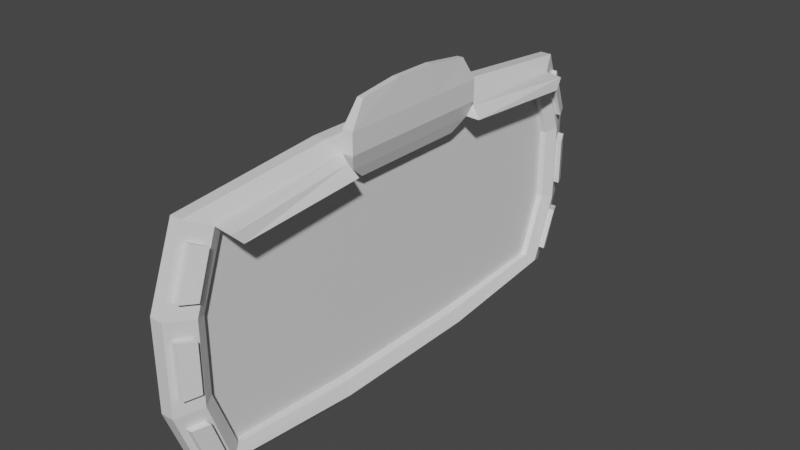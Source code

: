 # Source: QuestBoard.blend  (saved by Blender 2.80.75; exported with 4.5.12 LTS)
import bpy
from mathutils import Matrix  # noqa: F401  (used for matrix-valued properties, if any)

bpy.ops.wm.read_factory_settings(use_empty=True)
scene = bpy.context.scene
scene.name = 'Scene'

# ---- collections
col_collection = bpy.data.collections.new('Collection'); scene.collection.children.link(col_collection)

# ---- materials (node trees are filled in below, after node groups)
mat_material = bpy.data.materials.new('Material')
mat_material.alpha_threshold = 0.0
mat_material.use_transparent_shadow = False
mat_material.line_color = (0.0, 0.0, 0.0, 1.0)

# ---- material node trees
mat_material.use_nodes = True; mat_material.node_tree.nodes.clear()
_N = mat_material.node_tree.nodes; _L = mat_material.node_tree.links
n0 = _N.new('ShaderNodeOutputMaterial'); n0.name = 'Material Output'; n0.location = (300, 300)
n1 = _N.new('ShaderNodeBsdfPrincipled'); n1.name = 'Principled BSDF'; n1.location = (10, 300)
n1.distribution = 'GGX'
n1.subsurface_method = 'BURLEY'
n1.inputs[2].default_value = 0.4
n1.inputs[3].default_value = 1.45
n1.inputs[27].default_value = (0.0, 0.0, 0.0, 1.0)
n1.inputs[28].default_value = 1.0
_L.new(n1.outputs[0], n0.inputs[0])
n0.is_active_output = True

# ---- world
world_world = bpy.data.worlds.new('World'); scene.world = world_world
world_world.use_nodes = True; world_world.node_tree.nodes.clear()
_N = world_world.node_tree.nodes; _L = world_world.node_tree.links
n0 = _N.new('ShaderNodeOutputWorld'); n0.name = 'World Output'; n0.location = (300, 300)
n1 = _N.new('ShaderNodeBackground'); n1.name = 'Background'; n1.location = (10, 300)
n1.inputs[0].default_value = (0.05088, 0.05088, 0.05088, 1.0)
_L.new(n1.outputs[0], n0.inputs[0])
n0.is_active_output = True
world_world.color = (0.05088, 0.05088, 0.05088)
world_world.use_sun_shadow = False
world_world.sun_shadow_jitter_overblur = 0.0

# ---- meshes
me_cube = bpy.data.meshes.new('Cube')
me_cube.from_pydata([(0.2775, 3.69, 1.8), (0.2775, 3.69, -1.8), (0.2775, -3.69, 1.8), (0.2775, -3.69, -1.8), (-0.2625, 3.69, 1.8), (-0.2625, 3.69, -1.8), (-0.2625, -3.69, 1.8), (-0.2625, -3.69, -1.8), (0.1884, 3.523, 1.67), (0.1884, 3.523, -1.652), (0.1884, -3.523, 1.67), (0.1884, -3.523, -1.652), (0.0966, 3.52, 1.668), (0.0966, 3.52, -1.651), (0.0966, -3.52, 1.668), (0.0966, -3.52, -1.651), (-0.3, 1.367, -2.0), (-0.3, -1.367, -2.0), (0.2726, 1.367, 1.998), (0.2726, -1.367, 1.998), (-0.3, -1.367, 2.0), (-0.3, 1.367, 2.0), (0.3, -1.367, -2.0), (0.3, 1.367, -2.0), (0.2501, 1.279, 1.775), (0.2501, -1.279, 1.775), (0.2, -1.279, -1.8), (0.2, 1.279, -1.8), (0.1, 1.241, 1.763), (0.1, -1.241, 1.763), (0.1, -1.241, -1.746), (0.1, 1.241, -1.746), (0.4627, 1.367, 2.001), (0.4627, -1.367, 2.001), (0.3894, 1.279, 1.753), (0.3894, -1.279, 1.753), (0.3297, 1.107, 2.753), (0.3297, -1.107, 2.753), (0.4342, 1.107, 2.757), (0.4342, -1.107, 2.757), (-0.3, 0.4556, -2.0), (-0.3, -0.4556, -2.0), (0.2726, 0.4556, 1.998), (0.2726, -0.4556, 1.998), (-0.3, -0.4556, 2.0), (-0.3, 0.4556, 2.0), (0.3, -0.4556, -2.0), (0.3, 0.4556, -2.0), (0.2501, 0.4264, 1.775), (0.2501, -0.4264, 1.775), (0.2, -0.4264, -1.8), (0.2, 0.4264, -1.8), (0.1, 0.4136, 1.763), (0.1, -0.4136, 1.763), (0.1, -0.4136, -1.746), (0.1, 0.4136, -1.746), (0.4627, 0.4556, 2.001), (0.4627, -0.4556, 2.001), (0.3894, 0.4264, 1.753), (0.3894, -0.4264, 1.753), (0.3275, 0.3644, 2.847), (0.3275, -0.3644, 2.847), (0.4364, 0.3644, 2.851), (0.4364, -0.3644, 2.851), (0.2847, -1.367, 2.353), (0.2847, 1.367, 2.353), (0.4675, 1.367, 2.358), (0.4675, -1.367, 2.358), (0.4675, -0.4556, 2.358), (0.4675, 0.4556, 2.358), (0.2586, 0.4556, 2.353), (0.2586, -0.4556, 2.353), (0.2068, -0.3411, 1.558), (0.2068, -1.023, 1.558), (0.3183, -0.3411, 1.553), (0.3183, -1.023, 1.553), (0.2068, 1.023, 1.558), (0.3183, 1.023, 1.553), (0.2068, 0.3411, 1.558), (0.3183, 0.3411, 1.553), (0.3, 4.1, 0.6667), (0.3, 4.1, -0.6667), (-0.3, -4.1, -0.6667), (-0.3, -4.1, 0.6667), (0.3, -4.1, 0.6667), (0.3, -4.1, -0.6667), (-0.3, 4.1, 0.6667), (-0.3, 4.1, -0.6667), (0.201, 3.914, 0.612), (0.201, 3.914, -0.612), (0.201, -3.914, 0.612), (0.201, -3.914, -0.612), (0.099, 3.911, 0.6114), (0.099, 3.911, -0.6114), (0.099, -3.911, 0.6114), (0.099, -3.911, -0.6114), (0.1, 1.241, 0.582), (0.1, 1.241, -0.582), (0.1, -1.241, 0.582), (0.1, -1.241, -0.582), (-0.3, -1.367, 0.6667), (-0.3, -1.367, -0.6667), (-0.3, 1.367, 0.6667), (-0.3, 1.367, -0.6667), (-0.3, -0.4556, 0.6667), (-0.3, -0.4556, -0.6667), (-0.3, 0.4556, 0.6667), (-0.3, 0.4556, -0.6667), (0.1, 0.4136, 0.582), (0.1, 0.4136, -0.582), (0.1, -0.4136, 0.582), (0.1, -0.4136, -0.582), (0.1074, 4.059, -1.98), (-0.0906, 4.059, -1.98), (0.1074, -4.059, 1.98), (-0.0906, -4.059, 1.98), (-0.0906, -4.059, -1.98), (0.1074, -4.059, -1.98), (-0.0906, 4.059, 1.98), (0.1074, 4.059, 1.98), (0.1102, 1.503, -2.2), (-0.1098, 1.503, -2.2), (0.1102, -1.503, -2.2), (-0.1098, -1.503, -2.2), (-0.1199, 1.503, 2.199), (0.09008, 1.503, 2.199), (-0.1199, -1.503, 2.199), (0.09008, -1.503, 2.199), (-0.1199, 0.5011, 2.199), (0.09008, 0.5011, 2.199), (-0.1199, -0.5011, 2.199), (0.09008, -0.5011, 2.199), (0.1102, 0.5011, -2.2), (-0.1098, 0.5011, -2.2), (0.1102, -0.5011, -2.2), (-0.1098, -0.5011, -2.2), (-0.1098, 4.51, -0.7333), (0.1102, 4.51, -0.7333), (-0.1098, 4.51, 0.7334), (0.1102, 4.51, 0.7334), (0.1102, -4.51, -0.7333), (-0.1098, -4.51, -0.7333), (0.1102, -4.51, 0.7334), (-0.1098, -4.51, 0.7334), (0.246, -3.85, 1.598), (0.2595, -4.096, 0.918), (0.1439, -4.071, 1.706), (0.1456, -4.342, 0.958), (0.262, -4.182, 0.4), (0.262, -4.182, -0.4), (0.1481, -4.428, -0.44), (0.1481, -4.428, 0.44), (0.2595, -4.096, -0.918), (0.246, -3.85, -1.598), (0.1439, -4.071, -1.706), (0.1456, -4.342, -0.958), (0.2595, 4.096, -0.918), (0.246, 3.85, -1.598), (0.1456, 4.342, -0.958), (0.1439, 4.071, -1.706), (0.262, 4.182, 0.4), (0.262, 4.182, -0.4), (0.1481, 4.428, -0.44), (0.1481, 4.428, 0.44), (0.1439, 4.071, 1.706), (0.246, 3.85, 1.598), (0.2595, 4.096, 0.918), (0.1456, 4.342, 0.958), (0.346, -3.85, 1.598), (0.3595, -4.096, 0.918), (0.2439, -4.071, 1.706), (0.2456, -4.342, 0.958), (0.362, -4.182, 0.4), (0.362, -4.182, -0.4), (0.2481, -4.428, -0.44), (0.2481, -4.428, 0.44), (0.3595, -4.096, -0.918), (0.346, -3.85, -1.598), (0.2439, -4.071, -1.706), (0.2456, -4.342, -0.958), (0.3595, 4.096, -0.918), (0.346, 3.85, -1.598), (0.2456, 4.342, -0.958), (0.2439, 4.071, -1.706), (0.362, 4.182, 0.4), (0.362, 4.182, -0.4), (0.2481, 4.428, -0.44), (0.2481, 4.428, 0.44), (0.2439, 4.071, 1.706), (0.346, 3.85, 1.598), (0.3595, 4.096, 0.918), (0.2456, 4.342, 0.958), (0.4189, -1.417, 1.904), (0.5625, -3.69, 1.768), (0.5728, -1.369, 1.718), (0.6039, -3.523, 1.6), (0.5625, 3.69, 1.768), (0.6039, 3.523, 1.6), (0.4189, 1.417, 1.904), (0.5728, 1.369, 1.718)], [], [(126, 20, 6, 115), (143, 115, 6, 83), (102, 21, 4, 86), (122, 22, 3, 117), (85, 3, 11, 91), (80, 139, 167, 166), (27, 9, 13, 31), (80, 0, 8, 88), (23, 1, 9, 27), (19, 2, 193, 192), (98, 29, 14, 94), (91, 11, 15, 95), (25, 10, 14, 29), (88, 8, 12, 92), (8, 24, 28, 12), (49, 25, 29, 53), (92, 12, 28, 96), (110, 53, 29, 98), (18, 24, 199, 198), (34, 58, 79, 77), (3, 22, 26, 11), (47, 23, 27, 51), (11, 26, 30, 15), (51, 27, 31, 55), (112, 1, 23, 120), (134, 46, 22, 122), (83, 6, 20, 100), (106, 45, 21, 102), (118, 4, 21, 124), (130, 44, 20, 126), (57, 33, 35, 59), (24, 18, 32, 34), (71, 64, 37, 61), (19, 25, 35, 33), (61, 37, 39, 63), (69, 66, 38, 62), (64, 67, 39, 37), (66, 65, 36, 38), (67, 68, 63, 39), (68, 69, 62, 63), (36, 60, 62, 38), (60, 61, 63, 62), (65, 70, 60, 36), (70, 71, 61, 60), (32, 56, 58, 34), (56, 57, 59, 58), (124, 21, 45, 128), (128, 45, 44, 130), (100, 20, 44, 104), (104, 44, 45, 106), (120, 23, 47, 132), (132, 47, 46, 134), (26, 50, 54, 30), (50, 51, 55, 54), (22, 46, 50, 26), (46, 47, 51, 50), (49, 48, 78, 72), (35, 25, 73, 75), (96, 28, 52, 108), (108, 52, 53, 110), (24, 48, 52, 28), (48, 49, 53, 52), (42, 43, 71, 70), (18, 42, 70, 65), (57, 56, 69, 68), (33, 57, 68, 67), (32, 18, 65, 66), (19, 33, 67, 64), (56, 32, 66, 69), (43, 19, 64, 71), (78, 76, 77, 79), (73, 72, 74, 75), (72, 78, 79, 74), (59, 35, 75, 74), (25, 49, 72, 73), (24, 34, 77, 76), (58, 59, 74, 79), (48, 24, 76, 78), (55, 109, 111, 54), (109, 108, 110, 111), (31, 97, 109, 55), (97, 96, 108, 109), (41, 105, 107, 40), (105, 104, 106, 107), (17, 101, 105, 41), (101, 100, 104, 105), (40, 107, 103, 16), (107, 106, 102, 103), (7, 82, 101, 17), (82, 83, 100, 101), (54, 111, 99, 30), (111, 110, 98, 99), (13, 93, 97, 31), (93, 92, 96, 97), (9, 89, 93, 13), (89, 88, 92, 93), (10, 90, 94, 14), (90, 91, 95, 94), (30, 99, 95, 15), (99, 98, 94, 95), (1, 81, 89, 9), (81, 80, 88, 89), (112, 137, 158, 159), (139, 80, 160, 163), (2, 84, 90, 10), (84, 85, 91, 90), (16, 103, 87, 5), (103, 102, 86, 87), (116, 141, 82, 7), (141, 143, 83, 82), (84, 142, 151, 148), (140, 142, 143, 141), (117, 3, 153, 154), (117, 140, 141, 116), (87, 86, 138, 136), (136, 138, 139, 137), (5, 87, 136, 113), (113, 136, 137, 112), (40, 133, 135, 41), (133, 132, 134, 135), (16, 121, 133, 40), (121, 120, 132, 133), (42, 129, 131, 43), (129, 128, 130, 131), (18, 125, 129, 42), (125, 124, 128, 129), (43, 131, 127, 19), (131, 130, 126, 127), (0, 119, 125, 18), (119, 118, 124, 125), (41, 135, 123, 17), (135, 134, 122, 123), (5, 113, 121, 16), (113, 112, 120, 121), (86, 4, 118, 138), (138, 118, 119, 139), (17, 123, 116, 7), (123, 122, 117, 116), (142, 84, 145, 147), (142, 114, 115, 143), (19, 127, 114, 2), (127, 126, 115, 114), (148, 151, 175, 172), (84, 2, 144, 145), (2, 114, 146, 144), (114, 142, 147, 146), (160, 161, 185, 184), (140, 85, 149, 150), (85, 84, 148, 149), (142, 140, 150, 151), (154, 153, 177, 178), (85, 140, 155, 152), (3, 85, 152, 153), (140, 117, 154, 155), (147, 145, 169, 171), (81, 1, 157, 156), (1, 112, 159, 157), (137, 81, 156, 158), (156, 157, 181, 180), (137, 139, 163, 162), (80, 81, 161, 160), (81, 137, 162, 161), (150, 149, 173, 174), (0, 80, 166, 165), (139, 119, 164, 167), (119, 0, 165, 164), (169, 168, 170, 171), (173, 172, 175, 174), (177, 176, 179, 178), (183, 182, 180, 181), (186, 187, 184, 185), (191, 188, 189, 190), (158, 156, 180, 182), (164, 165, 189, 188), (146, 147, 171, 170), (152, 155, 179, 176), (161, 162, 186, 185), (151, 150, 174, 175), (157, 159, 183, 181), (165, 166, 190, 189), (155, 154, 178, 179), (163, 160, 184, 187), (159, 158, 182, 183), (166, 167, 191, 190), (162, 163, 187, 186), (167, 164, 188, 191), (145, 144, 168, 169), (149, 148, 172, 173), (144, 146, 170, 168), (153, 152, 176, 177), (192, 193, 195, 194), (196, 198, 199, 197), (8, 0, 196, 197), (25, 19, 192, 194), (24, 8, 197, 199), (10, 25, 194, 195), (0, 18, 198, 196), (2, 10, 195, 193)])
_uv = me_cube.uv_layers.new(name='UVMap')
_uv.uv.foreach_set('vector', [0.2778, 0.6942, 0.2718, 0.6989, 0.2659, 0.62, 0.2714, 0.6075, 0.2346, 0.5922, 0.2714, 0.6075, 0.2659, 0.62, 0.2325, 0.6061, 0.2325, 0.7917, 0.2718, 0.7917, 0.2659, 0.8706, 0.2325, 0.8845, 0.1482, 0.6942, 0.1424, 0.6989, 0.1365, 0.62, 0.1417, 0.6075, 0.1031, 0.6061, 0.1365, 0.62, 0.1321, 0.6257, 0.1014, 0.6124, 0.06381, 0.8845, 0.06171, 0.8984, 0.05511, 0.8927, 0.05637, 0.8844, 0.4678, 0.6037, 0.4693, 0.4704, 0.474, 0.4706, 0.4733, 0.606, 0.06381, 0.8845, 0.03038, 0.8706, 0.03416, 0.8649, 0.06535, 0.8782, 0.1424, 0.7917, 0.1365, 0.8706, 0.1321, 0.8649, 0.1365, 0.7887, 0.03542, 0.8984, 0.03542, 0.9773, 0.02696, 0.9774, 0.03082, 0.9002, 0.5952, 0.613, 0.5255, 0.613, 0.5311, 0.4582, 0.5934, 0.4316, 0.3483, 0.6929, 0.3494, 0.6054, 0.3562, 0.6056, 0.3558, 0.6929, 0.4168, 0.7657, 0.4137, 0.899, 0.4089, 0.8988, 0.4091, 0.7634, 0.3641, 0.7968, 0.363, 0.8874, 0.3562, 0.8872, 0.3566, 0.7967, 0.4137, 0.4803, 0.4168, 0.6136, 0.4091, 0.6159, 0.4089, 0.4805, 0.4168, 0.715, 0.4168, 0.7657, 0.4091, 0.7634, 0.4091, 0.7142, 0.5934, 0.9628, 0.5311, 0.9362, 0.5255, 0.7815, 0.5952, 0.7815, 0.5952, 0.6691, 0.5255, 0.6691, 0.5255, 0.613, 0.5952, 0.613, 0.13, 0.8984, 0.1366, 0.899, 0.1366, 0.9102, 0.132, 0.9039, 0.5082, 0.07003, 0.3372, 0.06919, 0.3368, 0.0004412, 0.5072, -0.0003965, 0.1365, 0.62, 0.1424, 0.6989, 0.1365, 0.7019, 0.1321, 0.6257, 0.1424, 0.7608, 0.1424, 0.7917, 0.1365, 0.7887, 0.1365, 0.7598, 0.4693, 0.8891, 0.4678, 0.7557, 0.4733, 0.7535, 0.474, 0.8889, 0.4678, 0.6544, 0.4678, 0.6037, 0.4733, 0.606, 0.4733, 0.6551, 0.1417, 0.8831, 0.1365, 0.8706, 0.1424, 0.7917, 0.1482, 0.7963, 0.1482, 0.7283, 0.1424, 0.7298, 0.1424, 0.6989, 0.1482, 0.6942, 0.2325, 0.6061, 0.2659, 0.62, 0.2718, 0.6989, 0.2325, 0.6989, 0.2325, 0.7608, 0.2718, 0.7608, 0.2718, 0.7917, 0.2325, 0.7917, 0.2714, 0.8831, 0.2659, 0.8706, 0.2718, 0.7917, 0.2778, 0.7963, 0.2778, 0.7283, 0.2718, 0.7298, 0.2718, 0.6989, 0.2778, 0.6942, 0.1767, 0.1495, -0.0003097, 0.1495, -0.0002145, 0.06934, 0.1774, 0.06919, 0.3783, 0.2161, 0.378, 0.2276, 0.3696, 0.2283, 0.3721, 0.2154, 0.4394, 0.3194, 0.4394, 0.3581, 0.4246, 0.3471, 0.4211, 0.3155, 0.3867, 0.2541, 0.3871, 0.2656, 0.3809, 0.2663, 0.3783, 0.2534, 0.3426, 0.2532, 0.3432, 0.2154, 0.3478, 0.2154, 0.3474, 0.2532, 0.3366, 0.2689, 0.5084, 0.2689, 0.507, 0.3956, 0.3363, 0.3954, 0.3871, 0.236, 0.3791, 0.2352, 0.3815, 0.2154, 0.3861, 0.2159, 0.3703, 0.2465, 0.3783, 0.2457, 0.3773, 0.2658, 0.3727, 0.2663, -0.0003097, 0.2689, 0.1767, 0.268, 0.1772, 0.3954, 0.0003794, 0.3957, 0.1767, 0.268, 0.3366, 0.2689, 0.3363, 0.3954, 0.1772, 0.3954, 0.3432, 0.3281, 0.3426, 0.2903, 0.3474, 0.2903, 0.3478, 0.3281, 0.3426, 0.2903, 0.3426, 0.2532, 0.3474, 0.2532, 0.3474, 0.2903, 0.4394, 0.2421, 0.4394, 0.2807, 0.4211, 0.2846, 0.4246, 0.2531, 0.4394, 0.2807, 0.4394, 0.3194, 0.4211, 0.3155, 0.4211, 0.2846, 0.5078, 0.1495, 0.3366, 0.1495, 0.3372, 0.06919, 0.5082, 0.07003, 0.3366, 0.1495, 0.1767, 0.1495, 0.1774, 0.06919, 0.3372, 0.06919, 0.2778, 0.7963, 0.2718, 0.7917, 0.2718, 0.7608, 0.2778, 0.7623, 0.2778, 0.7623, 0.2718, 0.7608, 0.2718, 0.7298, 0.2778, 0.7283, 0.2325, 0.6989, 0.2718, 0.6989, 0.2718, 0.7298, 0.2325, 0.7298, 0.2325, 0.7298, 0.2718, 0.7298, 0.2718, 0.7608, 0.2325, 0.7608, 0.1482, 0.7963, 0.1424, 0.7917, 0.1424, 0.7608, 0.1482, 0.7623, 0.1482, 0.7623, 0.1424, 0.7608, 0.1424, 0.7298, 0.1482, 0.7283, 0.4678, 0.7557, 0.4678, 0.7051, 0.4733, 0.7043, 0.4733, 0.7535, 0.4678, 0.7051, 0.4678, 0.6544, 0.4733, 0.6551, 0.4733, 0.7043, 0.1424, 0.6989, 0.1424, 0.7298, 0.1365, 0.7308, 0.1365, 0.7019, 0.1424, 0.7298, 0.1424, 0.7608, 0.1365, 0.7598, 0.1365, 0.7308, 0.3257, 0.2588, 0.3257, 0.3022, 0.316, 0.2979, 0.316, 0.2631, 0.4754, 0.3507, 0.4702, 0.3507, 0.4687, 0.3398, 0.4728, 0.3398, 0.5952, 0.7815, 0.5255, 0.7815, 0.5255, 0.7253, 0.5952, 0.7253, 0.5952, 0.7253, 0.5255, 0.7253, 0.5255, 0.6691, 0.5952, 0.6691, 0.4168, 0.6136, 0.4168, 0.6643, 0.4091, 0.6651, 0.4091, 0.6159, 0.4168, 0.6643, 0.4168, 0.715, 0.4091, 0.7142, 0.4091, 0.6651, 0.4524, 0.2807, 0.4524, 0.3194, 0.4394, 0.3194, 0.4394, 0.2807, 0.4524, 0.2421, 0.4524, 0.2807, 0.4394, 0.2807, 0.4394, 0.2421, 0.1767, 0.1495, 0.3366, 0.1495, 0.3366, 0.2689, 0.1767, 0.268, -0.0003097, 0.1495, 0.1767, 0.1495, 0.1767, 0.268, -0.0003097, 0.2689, 0.3696, 0.2283, 0.378, 0.2276, 0.3783, 0.2457, 0.3703, 0.2465, 0.3867, 0.2541, 0.3783, 0.2534, 0.3791, 0.2352, 0.3871, 0.236, 0.3366, 0.1495, 0.5078, 0.1495, 0.5084, 0.2689, 0.3366, 0.2689, 0.4524, 0.3194, 0.4524, 0.3581, 0.4394, 0.3581, 0.4394, 0.3194, 0.4687, 0.2819, 0.4687, 0.2529, 0.4728, 0.2529, 0.4728, 0.2819, 0.4687, 0.3398, 0.4687, 0.3108, 0.4728, 0.3108, 0.4728, 0.3398, 0.4687, 0.3108, 0.4687, 0.2819, 0.4728, 0.2819, 0.4728, 0.3108, 0.1774, 0.06919, -0.0002145, 0.06934, -0.0003609, 0.0004412, 0.1776, 0.0004412, 0.3257, 0.2154, 0.3257, 0.2588, 0.316, 0.2631, 0.316, 0.2284, 0.4702, 0.2421, 0.4754, 0.2421, 0.4728, 0.2529, 0.4687, 0.2529, 0.3372, 0.06919, 0.1774, 0.06919, 0.1776, 0.0004412, 0.3368, 0.0004412, 0.3257, 0.3022, 0.3257, 0.3457, 0.316, 0.3326, 0.316, 0.2979, 0.7324, 0.7253, 0.6638, 0.7253, 0.6638, 0.6691, 0.7324, 0.6691, 0.6638, 0.7253, 0.5952, 0.7253, 0.5952, 0.6691, 0.6638, 0.6691, 0.7324, 0.7815, 0.6638, 0.7815, 0.6638, 0.7253, 0.7324, 0.7253, 0.6638, 0.7815, 0.5952, 0.7815, 0.5952, 0.7253, 0.6638, 0.7253, 0.1539, 0.7298, 0.1932, 0.7298, 0.1932, 0.7608, 0.1539, 0.7608, 0.1932, 0.7298, 0.2325, 0.7298, 0.2325, 0.7608, 0.1932, 0.7608, 0.1539, 0.6989, 0.1932, 0.6989, 0.1932, 0.7298, 0.1539, 0.7298, 0.1932, 0.6989, 0.2325, 0.6989, 0.2325, 0.7298, 0.1932, 0.7298, 0.1539, 0.7608, 0.1932, 0.7608, 0.1932, 0.7917, 0.1539, 0.7917, 0.1932, 0.7608, 0.2325, 0.7608, 0.2325, 0.7917, 0.1932, 0.7917, 0.1598, 0.62, 0.1932, 0.6061, 0.1932, 0.6989, 0.1539, 0.6989, 0.1932, 0.6061, 0.2325, 0.6061, 0.2325, 0.6989, 0.1932, 0.6989, 0.7324, 0.6691, 0.6638, 0.6691, 0.6638, 0.613, 0.7324, 0.613, 0.6638, 0.6691, 0.5952, 0.6691, 0.5952, 0.613, 0.6638, 0.613, 0.7268, 0.9362, 0.6655, 0.9628, 0.6638, 0.7815, 0.7324, 0.7815, 0.6655, 0.9628, 0.5934, 0.9628, 0.5952, 0.7815, 0.6638, 0.7815, 0.363, 0.6054, 0.3641, 0.6929, 0.3566, 0.6929, 0.3562, 0.6056, 0.3641, 0.6929, 0.3641, 0.7968, 0.3566, 0.7967, 0.3566, 0.6929, 0.3494, 0.8874, 0.3483, 0.7968, 0.3558, 0.7967, 0.3562, 0.8872, 0.3483, 0.7968, 0.3483, 0.6929, 0.3558, 0.6929, 0.3558, 0.7967, 0.7324, 0.613, 0.6638, 0.613, 0.6655, 0.4316, 0.7268, 0.4582, 0.6638, 0.613, 0.5952, 0.613, 0.5934, 0.4316, 0.6655, 0.4316, 0.1365, 0.8706, 0.1031, 0.8845, 0.1014, 0.8782, 0.1321, 0.8649, 0.1031, 0.8845, 0.06381, 0.8845, 0.06535, 0.8782, 0.1014, 0.8782, 0.1417, 0.8831, 0.1049, 0.8984, 0.1116, 0.8927, 0.1336, 0.8835, 0.06171, 0.8984, 0.06381, 0.8845, 0.07164, 0.8873, 0.07039, 0.8956, 0.03038, 0.62, 0.06381, 0.6061, 0.06535, 0.6124, 0.03416, 0.6257, 0.06381, 0.6061, 0.1031, 0.6061, 0.1014, 0.6124, 0.06535, 0.6124, 0.1539, 0.7917, 0.1932, 0.7917, 0.1932, 0.8845, 0.1598, 0.8706, 0.1932, 0.7917, 0.2325, 0.7917, 0.2325, 0.8845, 0.1932, 0.8845, 0.1547, 0.6075, 0.1914, 0.5922, 0.1932, 0.6061, 0.1598, 0.62, 0.1914, 0.5922, 0.2346, 0.5922, 0.2325, 0.6061, 0.1932, 0.6061, 0.06381, 0.6061, 0.06171, 0.5922, 0.07039, 0.5949, 0.07164, 0.6033, 0.3187, 0.8347, 0.3187, 0.7103, 0.3349, 0.7103, 0.3349, 0.8347, 0.1417, 0.6075, 0.1365, 0.62, 0.1305, 0.6146, 0.1336, 0.6071, 0.3187, 0.9415, 0.3187, 0.8347, 0.3349, 0.8347, 0.3333, 0.9415, 0.1932, 0.8845, 0.2325, 0.8845, 0.2346, 0.8984, 0.1914, 0.8984, 0.3187, 0.7122, 0.3187, 0.8367, 0.3025, 0.8367, 0.3025, 0.7122, 0.1598, 0.8706, 0.1932, 0.8845, 0.1914, 0.8984, 0.1547, 0.8831, 0.317, 0.6054, 0.3187, 0.7122, 0.3025, 0.7122, 0.3024, 0.6054, 0.1539, 0.7608, 0.1482, 0.7623, 0.1482, 0.7283, 0.1539, 0.7298, 0.4678, 0.7414, 0.4565, 0.7414, 0.4565, 0.6818, 0.4678, 0.6818, 0.1539, 0.7917, 0.1482, 0.7963, 0.1482, 0.7623, 0.1539, 0.7608, 0.4678, 0.8009, 0.4565, 0.8009, 0.4565, 0.7414, 0.4678, 0.7414, 0.4565, 0.7386, 0.4459, 0.7414, 0.4459, 0.6818, 0.4565, 0.6845, 0.4459, 0.7414, 0.4351, 0.7414, 0.4351, 0.6818, 0.4459, 0.6818, 0.4565, 0.7928, 0.4459, 0.8009, 0.4459, 0.7414, 0.4565, 0.7386, 0.4459, 0.8009, 0.4351, 0.8009, 0.4351, 0.7414, 0.4459, 0.7414, 0.4565, 0.6845, 0.4459, 0.6818, 0.4459, 0.6222, 0.4565, 0.6304, 0.4459, 0.6818, 0.4351, 0.6818, 0.4351, 0.6222, 0.4459, 0.6222, 0.03038, 0.8706, 0.02496, 0.8831, 0.0185, 0.7963, 0.02454, 0.7917, 0.4481, 0.9528, 0.438, 0.9528, 0.4351, 0.8009, 0.4459, 0.8009, 0.1539, 0.7298, 0.1482, 0.7283, 0.1482, 0.6942, 0.1539, 0.6989, 0.4678, 0.6818, 0.4565, 0.6818, 0.4565, 0.6222, 0.4678, 0.6222, 0.1598, 0.8706, 0.1547, 0.8831, 0.1482, 0.7963, 0.1539, 0.7917, 0.4669, 0.9528, 0.4567, 0.9528, 0.4565, 0.8009, 0.4678, 0.8009, 0.2325, 0.8845, 0.2659, 0.8706, 0.2714, 0.8831, 0.2346, 0.8984, 0.3187, 0.8367, 0.317, 0.9415, 0.3024, 0.9415, 0.3025, 0.8367, 0.1539, 0.6989, 0.1482, 0.6942, 0.1547, 0.6075, 0.1598, 0.62, 0.4678, 0.6222, 0.4565, 0.6222, 0.4567, 0.4704, 0.4669, 0.4704, 0.06171, 0.5922, 0.06381, 0.6061, 0.05637, 0.6062, 0.05511, 0.5979, 0.3187, 0.7103, 0.3187, 0.6054, 0.3333, 0.6054, 0.3349, 0.7103, 0.02454, 0.6989, 0.0185, 0.6942, 0.02496, 0.6075, 0.03038, 0.62, 0.4459, 0.6222, 0.4351, 0.6222, 0.438, 0.4704, 0.4481, 0.4704, 0.917, 0.8844, 0.8996, 0.8844, 0.9024, 0.8756, 0.9198, 0.8756, 0.06381, 0.6061, 0.03038, 0.62, 0.03632, 0.6146, 0.05637, 0.6062, 0.03038, 0.62, 0.02496, 0.6075, 0.03306, 0.6071, 0.03632, 0.6146, 0.02496, 0.6075, 0.06171, 0.5922, 0.05511, 0.5979, 0.03306, 0.6071, 0.9198, 0.6939, 0.8687, 0.6939, 0.8687, 0.6841, 0.9198, 0.6841, 0.1049, 0.5922, 0.1031, 0.6061, 0.09523, 0.6033, 0.09633, 0.5949, 0.1031, 0.6061, 0.06381, 0.6061, 0.07164, 0.6033, 0.09523, 0.6033, 0.06171, 0.5922, 0.1049, 0.5922, 0.09633, 0.5949, 0.07039, 0.5949, 0.9198, 0.9372, 0.9042, 0.9372, 0.9016, 0.9283, 0.9171, 0.9283, 0.1031, 0.6061, 0.1049, 0.5922, 0.1116, 0.5979, 0.1105, 0.6062, 0.1365, 0.62, 0.1031, 0.6061, 0.1105, 0.6062, 0.1305, 0.6146, 0.1049, 0.5922, 0.1417, 0.6075, 0.1336, 0.6071, 0.1116, 0.5979, 0.8998, 0.84, 0.9171, 0.84, 0.9198, 0.8489, 0.9025, 0.8489, 0.1031, 0.8845, 0.1365, 0.8706, 0.1305, 0.876, 0.1105, 0.8844, 0.1365, 0.8706, 0.1417, 0.8831, 0.1336, 0.8835, 0.1305, 0.876, 0.1049, 0.8984, 0.1031, 0.8845, 0.1105, 0.8844, 0.1116, 0.8927, 0.9196, 0.8157, 0.8766, 0.8157, 0.8768, 0.8059, 0.9198, 0.8059, 0.1049, 0.8984, 0.06171, 0.8984, 0.07039, 0.8956, 0.09633, 0.8956, 0.06381, 0.8845, 0.1031, 0.8845, 0.09523, 0.8873, 0.07164, 0.8873, 0.1031, 0.8845, 0.1049, 0.8984, 0.09633, 0.8956, 0.09523, 0.8873, 0.8998, 0.8578, 0.9171, 0.8578, 0.9198, 0.8667, 0.9025, 0.8667, 0.03038, 0.8706, 0.06381, 0.8845, 0.05637, 0.8844, 0.03632, 0.876, 0.06171, 0.8984, 0.02496, 0.8831, 0.03306, 0.8835, 0.05511, 0.8927, 0.02496, 0.8831, 0.03038, 0.8706, 0.03632, 0.876, 0.03306, 0.8835, 0.8718, 0.5685, 0.918, 0.5685, 0.9198, 0.5926, 0.869, 0.5926, 0.9174, 0.5296, 0.8663, 0.5296, 0.8636, 0.5055, 0.9198, 0.5055, 0.8705, 0.6406, 0.9167, 0.6406, 0.9198, 0.6645, 0.869, 0.6645, 0.9198, 0.6406, 0.869, 0.6406, 0.8721, 0.6167, 0.9182, 0.6167, 0.8636, 0.4814, 0.9198, 0.4814, 0.917, 0.5055, 0.866, 0.5055, 0.9198, 0.6167, 0.869, 0.6167, 0.8708, 0.5926, 0.917, 0.5926, 0.9001, 0.9021, 0.9172, 0.9021, 0.9198, 0.911, 0.9026, 0.911, 0.9198, 0.9196, 0.9039, 0.9196, 0.901, 0.911, 0.9169, 0.911, 0.9198, 0.7765, 0.8725, 0.7765, 0.8725, 0.7667, 0.9198, 0.7667, 0.9172, 0.9021, 0.9001, 0.9021, 0.9026, 0.8932, 0.9198, 0.8932, 0.9171, 0.8756, 0.8998, 0.8756, 0.9025, 0.8667, 0.9198, 0.8667, 0.8636, 0.6743, 0.9198, 0.6743, 0.9198, 0.6841, 0.8636, 0.6841, 0.905, 0.8255, 0.9198, 0.8328, 0.9155, 0.84, 0.9007, 0.8328, 0.8758, 0.7863, 0.9196, 0.7863, 0.9198, 0.7961, 0.876, 0.7961, 0.8716, 0.7471, 0.9198, 0.7471, 0.9198, 0.7569, 0.8716, 0.7569, 0.8996, 0.8844, 0.917, 0.8844, 0.9198, 0.8932, 0.9024, 0.8932, 0.9198, 0.7667, 0.8716, 0.7667, 0.8716, 0.7569, 0.9198, 0.7569, 0.9025, 0.8489, 0.9198, 0.8489, 0.9171, 0.8578, 0.8998, 0.8578, 0.9198, 0.6743, 0.8636, 0.6743, 0.8636, 0.6645, 0.9198, 0.6645, 0.8725, 0.7765, 0.9198, 0.7765, 0.9198, 0.7863, 0.8725, 0.7863, 0.876, 0.7961, 0.9198, 0.7961, 0.9196, 0.8059, 0.8758, 0.8059, 0.9198, 0.7037, 0.8687, 0.7037, 0.8687, 0.6939, 0.9198, 0.6939, 0.4314, 0.7695, 0.4314, 0.7907, 0.4249, 0.7868, 0.4249, 0.7657, 0.8766, 0.8157, 0.9196, 0.8157, 0.9198, 0.8255, 0.8768, 0.8255, 0.04187, 0.9757, 0.0423, 0.8984, 0.04753, 0.9038, 0.04753, 0.977, 0.04795, 0.977, 0.04753, 0.8997, 0.05318, 0.8984, 0.05318, 0.9717, 0.4137, 0.4803, 0.4182, 0.4704, 0.4329, 0.4704, 0.4351, 0.4803, 0.13, 0.9096, 0.1235, 0.9102, 0.1255, 0.9047, 0.13, 0.8984, 0.4168, 0.6136, 0.4137, 0.4803, 0.4351, 0.4803, 0.4335, 0.6083, 0.4137, 0.899, 0.4168, 0.7657, 0.4335, 0.771, 0.4351, 0.899, 0.02696, 0.8985, 0.02696, 0.9774, 0.02236, 0.9757, 0.0185, 0.8984, 0.4182, 0.9089, 0.4137, 0.899, 0.4351, 0.899, 0.4329, 0.9089])
me_cube.materials.append(mat_material)
me_cube.use_remesh_preserve_volume = False
me_cube.use_remesh_preserve_attributes = False
me_cube.use_mirror_vertex_groups = False
me_cube.update()

# ---- objects
ob_cube = bpy.data.objects.new('Cube', me_cube)

# ---- transforms, parenting, visibility, modifiers, constraints
ob_cube.location = (0.0, 0.0, 0.0)
ob_cube.lock_rotations_4d = False
ob_cube.empty_display_type = 'ARROWS'
ob_cube.lineart.crease_threshold = 0.0

# ---- collection membership
col_collection.objects.link(ob_cube)

# ---- scene / render settings (as saved in the file)
scene.frame_start = 1; scene.frame_end = 250; scene.frame_set(1)
scene.render.engine = 'BLENDER_EEVEE_NEXT'
scene.cycles.use_denoising = False
scene.cycles.samples = 128
scene.cycles.sampling_pattern = 'TABULATED_SOBOL'
scene.cycles.use_adaptive_sampling = False
scene.cycles.use_light_tree = False
scene.view_settings.view_transform = 'Filmic'
bpy.context.view_layer.update()

# ---- added for rendering (the .blend has no active camera and no usable light): camera, sun
cam_auto = bpy.data.cameras.new('AutoCamera')
cam_auto.lens = 50.0
cam_auto.sensor_width = 36.0
cam_auto.clip_end = 1000.0
ob_auto_camera = bpy.data.objects.new('AutoCamera', cam_auto)
scene.collection.objects.link(ob_auto_camera)
ob_auto_camera.location = (9.75336, -11.5217, 8.00666)
ob_auto_camera.rotation_euler = (1.09748, -7.21219e-08, 0.694738)
scene.camera = ob_auto_camera
light_auto_sun = bpy.data.lights.new('AutoSun', 'SUN')
light_auto_sun.energy = 3.0
light_auto_sun.angle = 0.0523599
ob_auto_sun = bpy.data.objects.new('AutoSun', light_auto_sun)
scene.collection.objects.link(ob_auto_sun)
ob_auto_sun.rotation_euler = (0.872665, 0.174533, 0.523599)
bpy.context.view_layer.update()
